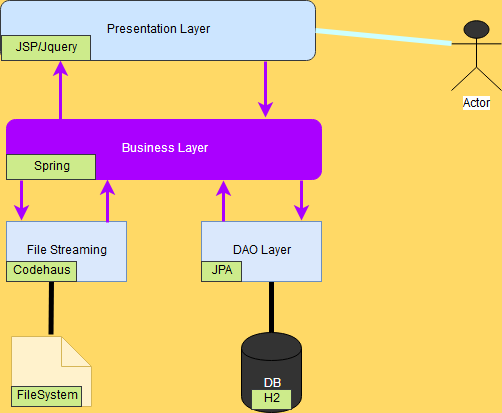

The diagram above was exported from draw.io. Its source (the exported page's mxGraphModel, read from the mxfile embedded in the PNG):
<mxGraphModel dx="854" dy="415" grid="1" gridSize="10" guides="1" tooltips="1" connect="1" arrows="1" fold="1" page="1" pageScale="1" pageWidth="850" pageHeight="1100" background="#FFD966" math="0" shadow="0">
  <root>
    <mxCell id="0" />
    <mxCell id="1" parent="0" />
    <mxCell id="2" value="Presentation Layer" style="rounded=1;whiteSpace=wrap;html=1;fillColor=#cce5ff;strokeColor=#36393d;" vertex="1" parent="1">
      <mxGeometry x="309" y="60" width="315" height="60" as="geometry" />
    </mxCell>
    <mxCell id="3" value="Business Layer" style="rounded=1;whiteSpace=wrap;html=1;fillColor=#aa00ff;strokeColor=#aa00ff;fontColor=#ffffff;" vertex="1" parent="1">
      <mxGeometry x="315" y="179" width="315" height="60" as="geometry" />
    </mxCell>
    <mxCell id="4" value="File Streaming" style="rounded=0;whiteSpace=wrap;html=1;fillColor=#dae8fc;strokeColor=#6c8ebf;" vertex="1" parent="1">
      <mxGeometry x="315" y="281" width="120" height="60" as="geometry" />
    </mxCell>
    <mxCell id="5" value="DAO Layer" style="rounded=0;whiteSpace=wrap;html=1;fillColor=#dae8fc;strokeColor=#6c8ebf;" vertex="1" parent="1">
      <mxGeometry x="510" y="281" width="120" height="60" as="geometry" />
    </mxCell>
    <mxCell id="6" value="&lt;font color=&quot;#FFFFFF&quot;&gt;DB&lt;/font&gt;" style="shape=cylinder;whiteSpace=wrap;html=1;boundedLbl=1;backgroundOutline=1;gradientColor=none;fillColor=#333333;" vertex="1" parent="1">
      <mxGeometry x="550" y="392" width="60" height="80" as="geometry" />
    </mxCell>
    <mxCell id="7" value="" style="shape=note;whiteSpace=wrap;html=1;backgroundOutline=1;fillColor=#fff2cc;strokeColor=#d6b656;" vertex="1" parent="1">
      <mxGeometry x="320" y="396" width="80" height="70" as="geometry" />
    </mxCell>
    <mxCell id="11" value="" style="endArrow=none;html=1;exitX=0.5;exitY=0;strokeWidth=5;" edge="1" parent="1" source="6">
      <mxGeometry width="50" height="50" relative="1" as="geometry">
        <mxPoint x="530" y="391.5" as="sourcePoint" />
        <mxPoint x="580" y="341.5" as="targetPoint" />
      </mxGeometry>
    </mxCell>
    <mxCell id="12" value="" style="endArrow=none;html=1;exitX=0.5;exitY=0;strokeWidth=5;" edge="1" parent="1">
      <mxGeometry width="50" height="50" relative="1" as="geometry">
        <mxPoint x="359.5" y="394" as="sourcePoint" />
        <mxPoint x="360" y="340" as="targetPoint" />
      </mxGeometry>
    </mxCell>
    <mxCell id="13" value="" style="endArrow=classic;html=1;strokeWidth=3;strokeColor=#aa00ff;fillColor=#aa00ff;" edge="1" parent="1">
      <mxGeometry width="50" height="50" relative="1" as="geometry">
        <mxPoint x="610" y="240" as="sourcePoint" />
        <mxPoint x="610" y="280" as="targetPoint" />
      </mxGeometry>
    </mxCell>
    <mxCell id="14" value="" style="endArrow=classic;html=1;strokeWidth=3;strokeColor=#aa00ff;exitX=0.048;exitY=1.017;exitPerimeter=0;fillColor=#aa00ff;" edge="1" parent="1" source="3">
      <mxGeometry width="50" height="50" relative="1" as="geometry">
        <mxPoint x="370" y="250" as="sourcePoint" />
        <mxPoint x="330" y="280" as="targetPoint" />
      </mxGeometry>
    </mxCell>
    <mxCell id="15" value="" style="endArrow=classic;html=1;strokeWidth=3;strokeColor=#aa00ff;exitX=0.183;exitY=0;exitPerimeter=0;fillColor=#aa00ff;" edge="1" parent="1" source="5">
      <mxGeometry width="50" height="50" relative="1" as="geometry">
        <mxPoint x="620" y="250" as="sourcePoint" />
        <mxPoint x="532" y="240" as="targetPoint" />
      </mxGeometry>
    </mxCell>
    <mxCell id="16" value="" style="endArrow=classic;html=1;strokeWidth=3;strokeColor=#aa00ff;fillColor=#aa00ff;" edge="1" parent="1">
      <mxGeometry width="50" height="50" relative="1" as="geometry">
        <mxPoint x="416" y="282" as="sourcePoint" />
        <mxPoint x="416" y="239" as="targetPoint" />
      </mxGeometry>
    </mxCell>
    <mxCell id="17" value="" style="endArrow=classic;html=1;strokeWidth=3;strokeColor=#aa00ff;fillColor=#aa00ff;" edge="1" parent="1">
      <mxGeometry width="50" height="50" relative="1" as="geometry">
        <mxPoint x="369" y="180" as="sourcePoint" />
        <mxPoint x="369" y="120" as="targetPoint" />
      </mxGeometry>
    </mxCell>
    <mxCell id="18" value="" style="endArrow=classic;html=1;strokeWidth=3;strokeColor=#aa00ff;exitX=0.841;exitY=1.017;exitPerimeter=0;fillColor=#aa00ff;" edge="1" parent="1" source="2">
      <mxGeometry width="50" height="50" relative="1" as="geometry">
        <mxPoint x="340" y="250" as="sourcePoint" />
        <mxPoint x="574" y="177" as="targetPoint" />
      </mxGeometry>
    </mxCell>
    <mxCell id="22" value="JPA" style="text;html=1;strokeColor=#36393d;fillColor=#cdeb8b;align=center;verticalAlign=middle;whiteSpace=wrap;rounded=0;" vertex="1" parent="1">
      <mxGeometry x="510" y="321" width="40" height="20" as="geometry" />
    </mxCell>
    <mxCell id="23" value="Spring" style="text;html=1;strokeColor=#36393d;fillColor=#cdeb8b;align=center;verticalAlign=middle;whiteSpace=wrap;rounded=0;" vertex="1" parent="1">
      <mxGeometry x="315" y="214" width="89" height="25" as="geometry" />
    </mxCell>
    <mxCell id="25" value="JSP/Jquery" style="text;html=1;strokeColor=#36393d;fillColor=#cdeb8b;align=center;verticalAlign=middle;whiteSpace=wrap;rounded=0;" vertex="1" parent="1">
      <mxGeometry x="310" y="95" width="89" height="25" as="geometry" />
    </mxCell>
    <mxCell id="27" value="H2" style="text;html=1;strokeColor=#36393d;fillColor=#cdeb8b;align=center;verticalAlign=middle;whiteSpace=wrap;rounded=0;" vertex="1" parent="1">
      <mxGeometry x="560" y="449" width="40" height="20" as="geometry" />
    </mxCell>
    <mxCell id="28" value="FileSystem" style="text;html=1;strokeColor=#36393d;fillColor=#cdeb8b;align=center;verticalAlign=middle;whiteSpace=wrap;rounded=0;" vertex="1" parent="1">
      <mxGeometry x="320" y="446" width="70" height="20" as="geometry" />
    </mxCell>
    <mxCell id="31" value="Codehaus" style="text;html=1;strokeColor=#36393d;fillColor=#cdeb8b;align=center;verticalAlign=middle;whiteSpace=wrap;rounded=0;" vertex="1" parent="1">
      <mxGeometry x="315" y="321" width="70" height="20" as="geometry" />
    </mxCell>
    <mxCell id="33" value="Actor" style="shape=umlActor;verticalLabelPosition=bottom;labelBackgroundColor=#ffffff;verticalAlign=top;html=1;fillColor=#333333;gradientColor=none;" vertex="1" parent="1">
      <mxGeometry x="760" y="80" width="50" height="70" as="geometry" />
    </mxCell>
    <mxCell id="38" value="" style="endArrow=none;html=1;exitX=1;exitY=0.5;strokeWidth=5;entryX=0;entryY=0.3333333333333333;entryPerimeter=0;fillColor=#cce5ff;strokeColor=#CCFFFF;" edge="1" parent="1" source="2" target="33">
      <mxGeometry width="50" height="50" relative="1" as="geometry">
        <mxPoint x="590" y="402" as="sourcePoint" />
        <mxPoint x="590" y="351.5" as="targetPoint" />
      </mxGeometry>
    </mxCell>
  </root>
</mxGraphModel>